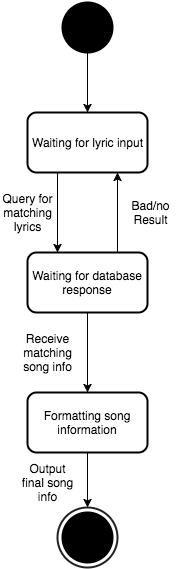

The diagram above was exported from draw.io. Its source (the exported page's mxGraphModel, read from the mxfile embedded in the PNG):
<mxGraphModel dx="794" dy="1569" grid="1" gridSize="10" guides="1" tooltips="1" connect="1" arrows="1" fold="1" page="1" pageScale="1" pageWidth="826" pageHeight="1169" background="#ffffff" math="0" shadow="0">
  <root>
    <mxCell id="0" />
    <mxCell id="1" parent="0" />
    <mxCell id="7" value="" style="rounded=1;whiteSpace=wrap;html=1;strokeColor=#000000;strokeWidth=2;fillColor=none;gradientColor=none;" vertex="1" parent="1">
      <mxGeometry x="353" y="110" width="120" height="60" as="geometry" />
    </mxCell>
    <mxCell id="13" style="edgeStyle=none;rounded=0;html=1;exitX=0.75;exitY=0;entryX=0.75;entryY=1;startArrow=none;startFill=0;endArrow=classic;endFill=1;jettySize=auto;orthogonalLoop=1;strokeWidth=1;" edge="1" parent="1" source="11" target="7">
      <mxGeometry relative="1" as="geometry" />
    </mxCell>
    <mxCell id="11" value="" style="rounded=1;whiteSpace=wrap;html=1;strokeColor=#000000;strokeWidth=2;fillColor=none;gradientColor=none;" vertex="1" parent="1">
      <mxGeometry x="353" y="250" width="120" height="60" as="geometry" />
    </mxCell>
    <mxCell id="9" style="edgeStyle=none;rounded=0;html=1;exitX=0.5;exitY=1;exitPerimeter=0;entryX=0.5;entryY=0;startArrow=none;startFill=0;endArrow=classic;endFill=1;jettySize=auto;orthogonalLoop=1;strokeWidth=1;" edge="1" parent="1" source="4" target="7">
      <mxGeometry relative="1" as="geometry" />
    </mxCell>
    <mxCell id="4" value="" style="strokeWidth=2;html=1;shape=mxgraph.flowchart.start_2;whiteSpace=wrap;fillColor=#000000;gradientColor=none;" vertex="1" parent="1">
      <mxGeometry x="388" width="50" height="50" as="geometry" />
    </mxCell>
    <mxCell id="6" value="Waiting for lyric input" style="text;html=1;strokeColor=none;fillColor=none;align=center;verticalAlign=middle;whiteSpace=wrap;overflow=hidden;" vertex="1" parent="1">
      <mxGeometry x="353" y="110" width="120" height="60" as="geometry" />
    </mxCell>
    <mxCell id="12" style="edgeStyle=none;rounded=0;html=1;exitX=0.25;exitY=1;entryX=0.25;entryY=0;startArrow=none;startFill=0;endArrow=classic;endFill=1;jettySize=auto;orthogonalLoop=1;strokeWidth=1;" edge="1" parent="1" source="7" target="10">
      <mxGeometry relative="1" as="geometry" />
    </mxCell>
    <mxCell id="20" style="edgeStyle=none;rounded=0;html=1;exitX=0.5;exitY=1;entryX=0.5;entryY=0;startArrow=none;startFill=0;endArrow=classic;endFill=1;jettySize=auto;orthogonalLoop=1;strokeWidth=1;" edge="1" parent="1" source="10" target="19">
      <mxGeometry relative="1" as="geometry" />
    </mxCell>
    <mxCell id="10" value="Waiting for database response" style="text;html=1;strokeColor=none;fillColor=none;align=center;verticalAlign=middle;whiteSpace=wrap;overflow=hidden;" vertex="1" parent="1">
      <mxGeometry x="353" y="250" width="120" height="60" as="geometry" />
    </mxCell>
    <mxCell id="14" value="Query for matching lyrics" style="text;html=1;strokeColor=none;fillColor=none;align=center;verticalAlign=middle;whiteSpace=wrap;overflow=hidden;" vertex="1" parent="1">
      <mxGeometry x="327" y="180" width="53" height="60" as="geometry" />
    </mxCell>
    <mxCell id="15" value="Bad/no Result" style="text;html=1;strokeColor=none;fillColor=none;align=center;verticalAlign=middle;whiteSpace=wrap;overflow=hidden;" vertex="1" parent="1">
      <mxGeometry x="450" y="180" width="53" height="60" as="geometry" />
    </mxCell>
    <mxCell id="17" value="Receive matching song info" style="text;html=1;strokeColor=none;fillColor=none;align=center;verticalAlign=middle;whiteSpace=wrap;overflow=hidden;" vertex="1" parent="1">
      <mxGeometry x="347" y="320" width="53" height="60" as="geometry" />
    </mxCell>
    <mxCell id="18" value="" style="rounded=1;whiteSpace=wrap;html=1;strokeColor=#000000;strokeWidth=2;fillColor=none;gradientColor=none;" vertex="1" parent="1">
      <mxGeometry x="353" y="390" width="120" height="60" as="geometry" />
    </mxCell>
    <mxCell id="23" style="edgeStyle=none;rounded=0;html=1;exitX=0.5;exitY=1;entryX=0.5;entryY=0;entryPerimeter=0;startArrow=none;startFill=0;endArrow=classic;endFill=1;jettySize=auto;orthogonalLoop=1;strokeWidth=1;" edge="1" parent="1" source="19" target="22">
      <mxGeometry relative="1" as="geometry" />
    </mxCell>
    <mxCell id="19" value="Formatting song information" style="text;html=1;strokeColor=none;fillColor=none;align=center;verticalAlign=middle;whiteSpace=wrap;overflow=hidden;" vertex="1" parent="1">
      <mxGeometry x="353" y="390" width="120" height="60" as="geometry" />
    </mxCell>
    <mxCell id="21" value="" style="strokeWidth=2;html=1;shape=mxgraph.flowchart.start_2;whiteSpace=wrap;fillColor=#000000;gradientColor=none;" vertex="1" parent="1">
      <mxGeometry x="388" y="510" width="50" height="50" as="geometry" />
    </mxCell>
    <mxCell id="22" value="" style="html=1;verticalLabelPosition=bottom;labelBackgroundColor=#ffffff;verticalAlign=top;shadow=0;dashed=0;strokeWidth=2;shape=mxgraph.ios7.misc.circle;strokeColor=#222222;fillColor=none;" vertex="1" parent="1">
      <mxGeometry x="383" y="505" width="60" height="60" as="geometry" />
    </mxCell>
    <mxCell id="24" value="Output final song info" style="text;html=1;strokeColor=none;fillColor=none;align=center;verticalAlign=middle;whiteSpace=wrap;overflow=hidden;" vertex="1" parent="1">
      <mxGeometry x="347" y="450" width="53" height="60" as="geometry" />
    </mxCell>
  </root>
</mxGraphModel>